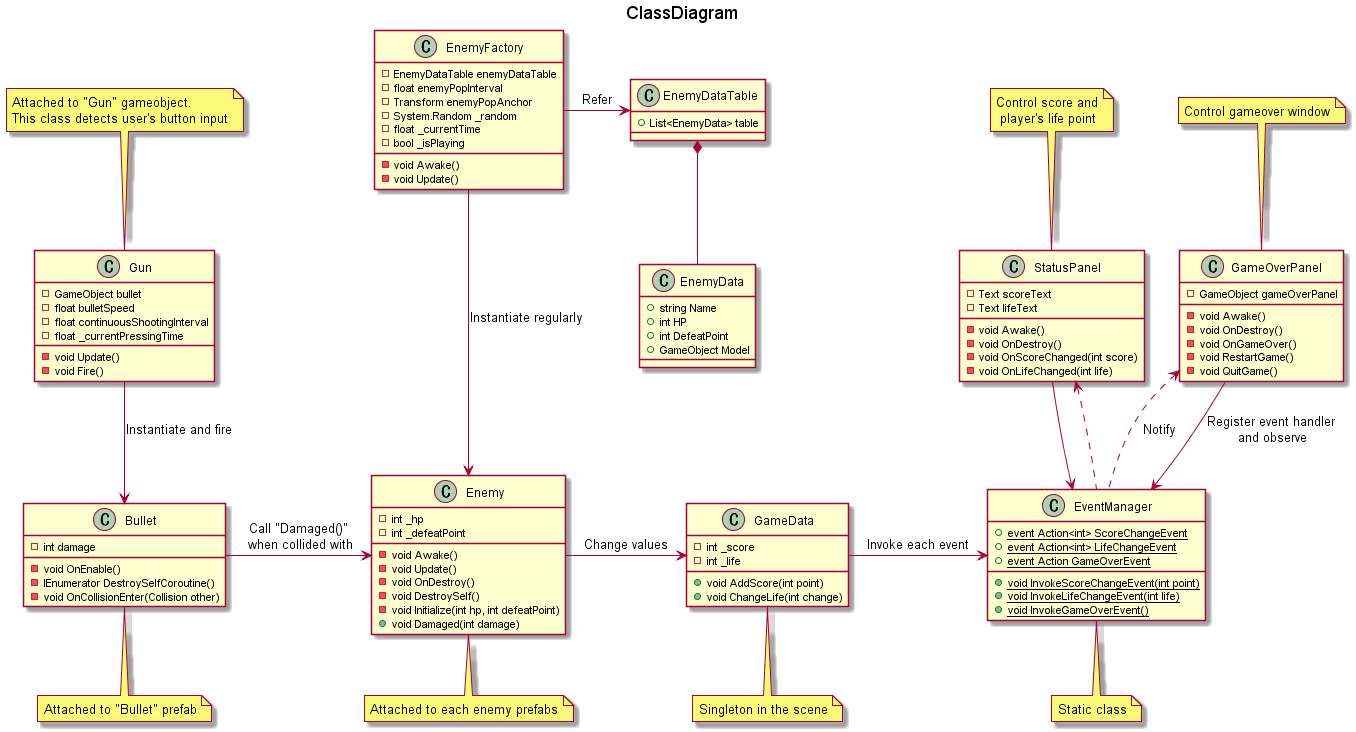

The diagram above was rendered by PlantUML. Its source (embedded in the PNG):
@startuml
title ClassDiagram

class Gun
{
    - GameObject bullet
    - float bulletSpeed
    - float continuousShootingInterval
    - float _currentPressingTime

    - void Update()
    - void Fire()
}

class Bullet
{
    - int damage

    - void OnEnable()
    - IEnumerator DestroySelfCoroutine()
    - void OnCollisionEnter(Collision other)
}

class EnemyFactory
{
    - EnemyDataTable enemyDataTable
    - float enemyPopInterval
    - Transform enemyPopAnchor
    - System.Random _random
    - float _currentTime
    - bool _isPlaying

    - void Awake()
    - void Update()
}

class Enemy
{
    - int _hp
    - int _defeatPoint

    - void Awake()
    - void Update()
    - void OnDestroy()
    - void DestroySelf()
    - void Initialize(int hp, int defeatPoint)
    + void Damaged(int damage)
}

class EnemyDataTable
{
    + List<EnemyData> table
}

class EnemyData
{
    + string Name
    + int HP
    + int DefeatPoint
    + GameObject Model
}

class EventManager
{
    + {static} event Action<int> ScoreChangeEvent
    + {static} event Action<int> LifeChangeEvent
    + {static} event Action GameOverEvent

    + {static} void InvokeScoreChangeEvent(int point)
    + {static} void InvokeLifeChangeEvent(int life)
    + {static} void InvokeGameOverEvent()
}

class GameData
{
    - int _score
    - int _life

    + void AddScore(int point)
    + void ChangeLife(int change)
}

class GameOverPanel
{
    - GameObject gameOverPanel

    - void Awake()
    - void OnDestroy()
    - void OnGameOver()
    - void RestartGame()
    - void QuitGame()
}

class StatusPanel
{
    - Text scoreText
    - Text lifeText

    - void Awake()
    - void OnDestroy()
    - void OnScoreChanged(int score)
    - void OnLifeChanged(int life)
}

note top of Gun : Attached to "Gun" gameobject.\nThis class detects user's button input
note bottom of Bullet : Attached to "Bullet" prefab
note bottom of Enemy : Attached to each enemy prefabs
note bottom of GameData : Singleton in the scene
note bottom of EventManager : Static class
note top of GameOverPanel : Control gameover window
note top of StatusPanel : Control score and\n player's life point

Gun --> Bullet : Instantiate and fire
Bullet -right-> Enemy : Call "Damaged()"\n when collided with
EnemyFactory ---> Enemy : Instantiate regularly
EnemyFactory -right-> EnemyDataTable : Refer
EnemyDataTable *-- EnemyData
Enemy -right-> GameData : Change values
GameData -right-> EventManager : Invoke each event

GameOverPanel -down-> EventManager : Register event handler\n and observe
StatusPanel -down-> EventManager

EventManager .up.> GameOverPanel : Notify
EventManager .up.> StatusPanel



@enduml